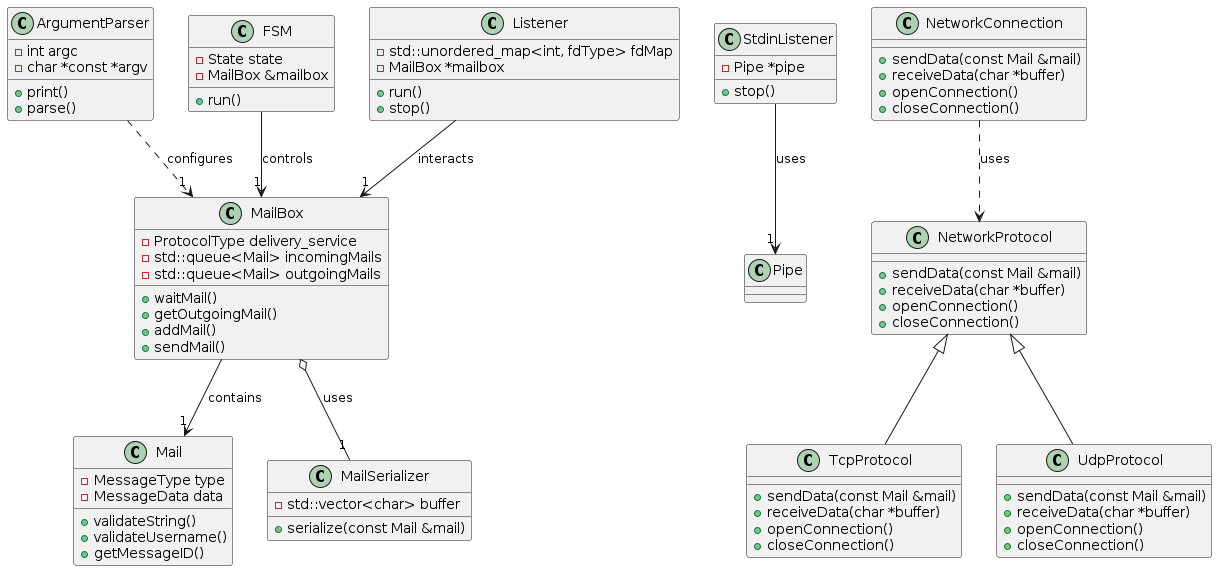

The diagram above was rendered by PlantUML. Its source (embedded in the PNG):
@startuml

class Mail {
  -MessageType type
  -MessageData data
  +validateString()
  +validateUsername()
  +getMessageID()
}

class MailBox {
  -ProtocolType delivery_service
  -std::queue<Mail> incomingMails
  -std::queue<Mail> outgoingMails
  +waitMail()
  +getOutgoingMail()
  +addMail()
  +sendMail()
}

class MailSerializer {
  -std::vector<char> buffer
  +serialize(const Mail &mail)
}

class ArgumentParser {
  -int argc
  -char *const *argv
  +print()
  +parse()
}

class FSM {
  -State state
  -MailBox &mailbox
  +run()
}

class Listener {
  -std::unordered_map<int, fdType> fdMap
  -MailBox *mailbox
  +run()
  +stop()
}

class StdinListener {
  -Pipe *pipe
  +stop()
}

class NetworkProtocol {
  {abstract}
  +sendData(const Mail &mail)
  +receiveData(char *buffer)
  +openConnection()
  +closeConnection()
}

class TcpProtocol {
  +sendData(const Mail &mail)
  +receiveData(char *buffer)
  +openConnection()
  +closeConnection()
}

class UdpProtocol {
  +sendData(const Mail &mail)
  +receiveData(char *buffer)
  +openConnection()
  +closeConnection()
}

class NetworkConnection {
  +sendData(const Mail &mail)
  +receiveData(char *buffer)
  +openConnection()
  +closeConnection()
}

NetworkProtocol <|-down- TcpProtocol
NetworkProtocol <|-down- UdpProtocol
MailBox --> "1" Mail : contains
MailBox o-- "1" MailSerializer : uses
Listener --> "1" MailBox : interacts
StdinListener --> "1" Pipe : uses
FSM --> "1" MailBox : controls
ArgumentParser ..> "1" MailBox : configures
NetworkConnection ..> NetworkProtocol : uses

@enduml